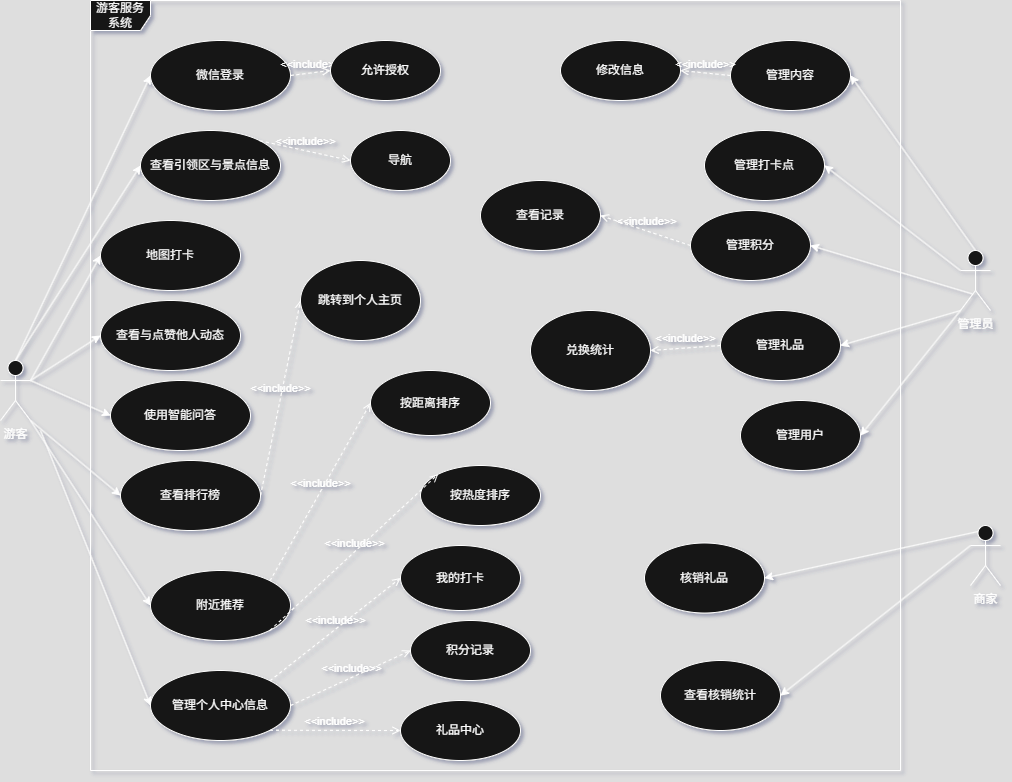

The diagram above was exported from draw.io. Its source (the exported page's mxGraphModel, read from the mxfile embedded in the PNG):
<mxGraphModel dx="2237" dy="2072" grid="1" gridSize="10" guides="1" tooltips="1" connect="1" arrows="1" fold="1" page="1" pageScale="1" pageWidth="827" pageHeight="1169" math="0" shadow="0">
  <root>
    <mxCell id="0" />
    <mxCell id="1" parent="0" />
    <mxCell id="wxHIOl73YIQ3ACqjArXt-1" value="游客服务系统" style="shape=umlFrame;whiteSpace=wrap;html=1;pointerEvents=0;" vertex="1" parent="1">
      <mxGeometry x="-200" y="-50" width="810" height="770" as="geometry" />
    </mxCell>
    <mxCell id="wxHIOl73YIQ3ACqjArXt-2" value="游客" style="shape=umlActor;verticalLabelPosition=bottom;verticalAlign=top;html=1;" vertex="1" parent="1">
      <mxGeometry x="-290" y="310" width="30" height="60" as="geometry" />
    </mxCell>
    <mxCell id="wxHIOl73YIQ3ACqjArXt-6" value="商家&lt;div&gt;&lt;br&gt;&lt;/div&gt;" style="shape=umlActor;verticalLabelPosition=bottom;verticalAlign=top;html=1;" vertex="1" parent="1">
      <mxGeometry x="680" y="475" width="30" height="60" as="geometry" />
    </mxCell>
    <mxCell id="wxHIOl73YIQ3ACqjArXt-9" value="微信登录" style="ellipse;whiteSpace=wrap;html=1;" vertex="1" parent="1">
      <mxGeometry x="-140" y="-10" width="140" height="70" as="geometry" />
    </mxCell>
    <mxCell id="wxHIOl73YIQ3ACqjArXt-10" value="查看引领区与景点信息" style="ellipse;whiteSpace=wrap;html=1;" vertex="1" parent="1">
      <mxGeometry x="-150" y="80" width="140" height="70" as="geometry" />
    </mxCell>
    <mxCell id="wxHIOl73YIQ3ACqjArXt-11" value="地图打卡" style="ellipse;whiteSpace=wrap;html=1;" vertex="1" parent="1">
      <mxGeometry x="-190" y="170" width="140" height="70" as="geometry" />
    </mxCell>
    <mxCell id="wxHIOl73YIQ3ACqjArXt-12" value="查看与点赞他人动态" style="ellipse;whiteSpace=wrap;html=1;" vertex="1" parent="1">
      <mxGeometry x="-190" y="250" width="140" height="70" as="geometry" />
    </mxCell>
    <mxCell id="wxHIOl73YIQ3ACqjArXt-16" value="使用智能问答" style="ellipse;whiteSpace=wrap;html=1;" vertex="1" parent="1">
      <mxGeometry x="-180" y="330" width="140" height="70" as="geometry" />
    </mxCell>
    <mxCell id="wxHIOl73YIQ3ACqjArXt-17" value="查看排行榜" style="ellipse;whiteSpace=wrap;html=1;" vertex="1" parent="1">
      <mxGeometry x="-170" y="410" width="140" height="70" as="geometry" />
    </mxCell>
    <mxCell id="wxHIOl73YIQ3ACqjArXt-18" value="附近推荐" style="ellipse;whiteSpace=wrap;html=1;" vertex="1" parent="1">
      <mxGeometry x="-140" y="520" width="140" height="70" as="geometry" />
    </mxCell>
    <mxCell id="wxHIOl73YIQ3ACqjArXt-19" value="管理个人中心信息" style="ellipse;whiteSpace=wrap;html=1;" vertex="1" parent="1">
      <mxGeometry x="-140" y="620" width="140" height="70" as="geometry" />
    </mxCell>
    <mxCell id="wxHIOl73YIQ3ACqjArXt-21" value="" style="endArrow=classic;html=1;rounded=0;entryX=0;entryY=0.5;entryDx=0;entryDy=0;exitX=0.5;exitY=0;exitDx=0;exitDy=0;exitPerimeter=0;" edge="1" parent="1" source="wxHIOl73YIQ3ACqjArXt-2" target="wxHIOl73YIQ3ACqjArXt-9">
      <mxGeometry width="50" height="50" relative="1" as="geometry">
        <mxPoint x="-240" y="190" as="sourcePoint" />
        <mxPoint x="-190" y="140" as="targetPoint" />
        <Array as="points" />
      </mxGeometry>
    </mxCell>
    <mxCell id="wxHIOl73YIQ3ACqjArXt-22" value="" style="endArrow=classic;html=1;rounded=0;exitX=0.5;exitY=0;exitDx=0;exitDy=0;exitPerimeter=0;entryX=0;entryY=0.5;entryDx=0;entryDy=0;" edge="1" parent="1" source="wxHIOl73YIQ3ACqjArXt-2" target="wxHIOl73YIQ3ACqjArXt-10">
      <mxGeometry width="50" height="50" relative="1" as="geometry">
        <mxPoint x="-150" y="290" as="sourcePoint" />
        <mxPoint x="-100" y="240" as="targetPoint" />
      </mxGeometry>
    </mxCell>
    <mxCell id="wxHIOl73YIQ3ACqjArXt-23" value="" style="endArrow=classic;html=1;rounded=0;exitX=1;exitY=0.3333333333333333;exitDx=0;exitDy=0;exitPerimeter=0;entryX=0;entryY=0.5;entryDx=0;entryDy=0;" edge="1" parent="1" source="wxHIOl73YIQ3ACqjArXt-2" target="wxHIOl73YIQ3ACqjArXt-11">
      <mxGeometry width="50" height="50" relative="1" as="geometry">
        <mxPoint x="-150" y="340" as="sourcePoint" />
        <mxPoint x="-100" y="290" as="targetPoint" />
      </mxGeometry>
    </mxCell>
    <mxCell id="wxHIOl73YIQ3ACqjArXt-24" value="" style="endArrow=classic;html=1;rounded=0;entryX=0;entryY=0.5;entryDx=0;entryDy=0;" edge="1" parent="1" target="wxHIOl73YIQ3ACqjArXt-12">
      <mxGeometry width="50" height="50" relative="1" as="geometry">
        <mxPoint x="-260" y="330" as="sourcePoint" />
        <mxPoint x="-90" y="340" as="targetPoint" />
      </mxGeometry>
    </mxCell>
    <mxCell id="wxHIOl73YIQ3ACqjArXt-25" value="" style="endArrow=classic;html=1;rounded=0;entryX=0;entryY=0.5;entryDx=0;entryDy=0;" edge="1" parent="1" target="wxHIOl73YIQ3ACqjArXt-16">
      <mxGeometry width="50" height="50" relative="1" as="geometry">
        <mxPoint x="-260" y="330" as="sourcePoint" />
        <mxPoint x="-80" y="350" as="targetPoint" />
      </mxGeometry>
    </mxCell>
    <mxCell id="wxHIOl73YIQ3ACqjArXt-26" value="" style="endArrow=classic;html=1;rounded=0;exitX=1;exitY=1;exitDx=0;exitDy=0;exitPerimeter=0;entryX=0;entryY=0.5;entryDx=0;entryDy=0;" edge="1" parent="1" source="wxHIOl73YIQ3ACqjArXt-2" target="wxHIOl73YIQ3ACqjArXt-17">
      <mxGeometry width="50" height="50" relative="1" as="geometry">
        <mxPoint x="-150" y="480" as="sourcePoint" />
        <mxPoint x="-100" y="430" as="targetPoint" />
      </mxGeometry>
    </mxCell>
    <mxCell id="wxHIOl73YIQ3ACqjArXt-27" value="" style="endArrow=classic;html=1;rounded=0;exitX=1;exitY=1;exitDx=0;exitDy=0;exitPerimeter=0;entryX=0;entryY=0.5;entryDx=0;entryDy=0;" edge="1" parent="1" source="wxHIOl73YIQ3ACqjArXt-2" target="wxHIOl73YIQ3ACqjArXt-18">
      <mxGeometry width="50" height="50" relative="1" as="geometry">
        <mxPoint x="-230" y="530" as="sourcePoint" />
        <mxPoint x="-180" y="480" as="targetPoint" />
      </mxGeometry>
    </mxCell>
    <mxCell id="wxHIOl73YIQ3ACqjArXt-28" value="" style="endArrow=classic;html=1;rounded=0;entryX=0;entryY=0.5;entryDx=0;entryDy=0;" edge="1" parent="1" target="wxHIOl73YIQ3ACqjArXt-19">
      <mxGeometry width="50" height="50" relative="1" as="geometry">
        <mxPoint x="-250" y="380" as="sourcePoint" />
        <mxPoint x="-210" y="510" as="targetPoint" />
      </mxGeometry>
    </mxCell>
    <mxCell id="wxHIOl73YIQ3ACqjArXt-30" value="管理内容" style="ellipse;whiteSpace=wrap;html=1;" vertex="1" parent="1">
      <mxGeometry x="440" y="-10" width="120" height="70" as="geometry" />
    </mxCell>
    <mxCell id="wxHIOl73YIQ3ACqjArXt-31" value="管理打卡点" style="ellipse;whiteSpace=wrap;html=1;" vertex="1" parent="1">
      <mxGeometry x="414" y="80" width="120" height="70" as="geometry" />
    </mxCell>
    <mxCell id="wxHIOl73YIQ3ACqjArXt-32" value="管理积分" style="ellipse;whiteSpace=wrap;html=1;" vertex="1" parent="1">
      <mxGeometry x="400" y="160" width="120" height="70" as="geometry" />
    </mxCell>
    <mxCell id="wxHIOl73YIQ3ACqjArXt-33" value="管理礼品" style="ellipse;whiteSpace=wrap;html=1;" vertex="1" parent="1">
      <mxGeometry x="430" y="260" width="120" height="70" as="geometry" />
    </mxCell>
    <mxCell id="wxHIOl73YIQ3ACqjArXt-34" value="管理用户" style="ellipse;whiteSpace=wrap;html=1;" vertex="1" parent="1">
      <mxGeometry x="450" y="350" width="120" height="70" as="geometry" />
    </mxCell>
    <mxCell id="wxHIOl73YIQ3ACqjArXt-35" value="核销礼品" style="ellipse;whiteSpace=wrap;html=1;" vertex="1" parent="1">
      <mxGeometry x="354" y="492.5" width="120" height="70" as="geometry" />
    </mxCell>
    <mxCell id="wxHIOl73YIQ3ACqjArXt-36" value="查看核销统计" style="ellipse;whiteSpace=wrap;html=1;" vertex="1" parent="1">
      <mxGeometry x="370" y="610" width="120" height="70" as="geometry" />
    </mxCell>
    <mxCell id="wxHIOl73YIQ3ACqjArXt-38" value="" style="endArrow=classic;html=1;rounded=0;exitX=0.5;exitY=0;exitDx=0;exitDy=0;exitPerimeter=0;entryX=1;entryY=0.5;entryDx=0;entryDy=0;" edge="1" parent="1" source="wxHIOl73YIQ3ACqjArXt-7" target="wxHIOl73YIQ3ACqjArXt-30">
      <mxGeometry width="50" height="50" relative="1" as="geometry">
        <mxPoint x="540" y="190" as="sourcePoint" />
        <mxPoint x="590" y="140" as="targetPoint" />
      </mxGeometry>
    </mxCell>
    <mxCell id="wxHIOl73YIQ3ACqjArXt-39" value="" style="endArrow=classic;html=1;rounded=0;exitX=0;exitY=0.3333333333333333;exitDx=0;exitDy=0;exitPerimeter=0;entryX=1;entryY=0.5;entryDx=0;entryDy=0;" edge="1" parent="1" source="wxHIOl73YIQ3ACqjArXt-7" target="wxHIOl73YIQ3ACqjArXt-31">
      <mxGeometry width="50" height="50" relative="1" as="geometry">
        <mxPoint x="500" y="170" as="sourcePoint" />
        <mxPoint x="550" y="120" as="targetPoint" />
      </mxGeometry>
    </mxCell>
    <mxCell id="wxHIOl73YIQ3ACqjArXt-40" value="" style="endArrow=classic;html=1;rounded=0;exitX=0.389;exitY=0.722;exitDx=0;exitDy=0;exitPerimeter=0;entryX=1;entryY=0.5;entryDx=0;entryDy=0;" edge="1" parent="1" source="wxHIOl73YIQ3ACqjArXt-7" target="wxHIOl73YIQ3ACqjArXt-32">
      <mxGeometry width="50" height="50" relative="1" as="geometry">
        <mxPoint x="520" y="260" as="sourcePoint" />
        <mxPoint x="570" y="210" as="targetPoint" />
      </mxGeometry>
    </mxCell>
    <mxCell id="wxHIOl73YIQ3ACqjArXt-41" value="" style="endArrow=classic;html=1;rounded=0;exitX=0;exitY=1;exitDx=0;exitDy=0;exitPerimeter=0;entryX=1;entryY=0.5;entryDx=0;entryDy=0;" edge="1" parent="1" source="wxHIOl73YIQ3ACqjArXt-7" target="wxHIOl73YIQ3ACqjArXt-33">
      <mxGeometry width="50" height="50" relative="1" as="geometry">
        <mxPoint x="510" y="320" as="sourcePoint" />
        <mxPoint x="560" y="270" as="targetPoint" />
      </mxGeometry>
    </mxCell>
    <mxCell id="wxHIOl73YIQ3ACqjArXt-42" value="" style="endArrow=classic;html=1;rounded=0;entryX=1;entryY=0.5;entryDx=0;entryDy=0;exitX=0;exitY=1;exitDx=0;exitDy=0;exitPerimeter=0;" edge="1" parent="1" source="wxHIOl73YIQ3ACqjArXt-7" target="wxHIOl73YIQ3ACqjArXt-34">
      <mxGeometry width="50" height="50" relative="1" as="geometry">
        <mxPoint x="690" y="240" as="sourcePoint" />
        <mxPoint x="540" y="350" as="targetPoint" />
      </mxGeometry>
    </mxCell>
    <mxCell id="wxHIOl73YIQ3ACqjArXt-43" value="" style="endArrow=classic;html=1;rounded=0;exitX=0.25;exitY=0.1;exitDx=0;exitDy=0;exitPerimeter=0;entryX=1;entryY=0.5;entryDx=0;entryDy=0;" edge="1" parent="1" source="wxHIOl73YIQ3ACqjArXt-6" target="wxHIOl73YIQ3ACqjArXt-35">
      <mxGeometry width="50" height="50" relative="1" as="geometry">
        <mxPoint x="520" y="590" as="sourcePoint" />
        <mxPoint x="570" y="540" as="targetPoint" />
      </mxGeometry>
    </mxCell>
    <mxCell id="wxHIOl73YIQ3ACqjArXt-44" value="" style="endArrow=classic;html=1;rounded=0;exitX=0;exitY=0.3333333333333333;exitDx=0;exitDy=0;exitPerimeter=0;entryX=1;entryY=0.5;entryDx=0;entryDy=0;" edge="1" parent="1" source="wxHIOl73YIQ3ACqjArXt-6" target="wxHIOl73YIQ3ACqjArXt-36">
      <mxGeometry width="50" height="50" relative="1" as="geometry">
        <mxPoint x="490" y="640" as="sourcePoint" />
        <mxPoint x="540" y="590" as="targetPoint" />
      </mxGeometry>
    </mxCell>
    <mxCell id="wxHIOl73YIQ3ACqjArXt-46" value="&amp;lt;&amp;lt;include&amp;gt;&amp;gt;" style="html=1;verticalAlign=bottom;labelBackgroundColor=none;endArrow=open;endFill=0;dashed=1;rounded=0;exitX=1;exitY=0.5;exitDx=0;exitDy=0;entryX=0;entryY=0.5;entryDx=0;entryDy=0;" edge="1" parent="1" source="wxHIOl73YIQ3ACqjArXt-9" target="wxHIOl73YIQ3ACqjArXt-47">
      <mxGeometry width="160" relative="1" as="geometry">
        <mxPoint x="70" as="sourcePoint" />
        <mxPoint x="230" as="targetPoint" />
      </mxGeometry>
    </mxCell>
    <mxCell id="wxHIOl73YIQ3ACqjArXt-47" value="允许授权" style="ellipse;whiteSpace=wrap;html=1;" vertex="1" parent="1">
      <mxGeometry x="40" y="-10" width="110" height="60" as="geometry" />
    </mxCell>
    <mxCell id="wxHIOl73YIQ3ACqjArXt-48" value="&amp;lt;&amp;lt;include&amp;gt;&amp;gt;" style="html=1;verticalAlign=bottom;labelBackgroundColor=none;endArrow=open;endFill=0;dashed=1;rounded=0;exitX=1;exitY=0;exitDx=0;exitDy=0;entryX=0;entryY=0.5;entryDx=0;entryDy=0;" edge="1" parent="1" source="wxHIOl73YIQ3ACqjArXt-10" target="wxHIOl73YIQ3ACqjArXt-49">
      <mxGeometry width="160" relative="1" as="geometry">
        <mxPoint x="-30" y="100" as="sourcePoint" />
        <mxPoint x="60" y="80" as="targetPoint" />
      </mxGeometry>
    </mxCell>
    <mxCell id="wxHIOl73YIQ3ACqjArXt-49" value="导航" style="ellipse;whiteSpace=wrap;html=1;" vertex="1" parent="1">
      <mxGeometry x="60" y="80" width="100" height="60" as="geometry" />
    </mxCell>
    <mxCell id="wxHIOl73YIQ3ACqjArXt-50" value="&amp;lt;&amp;lt;include&amp;gt;&amp;gt;" style="html=1;verticalAlign=bottom;labelBackgroundColor=none;endArrow=open;endFill=0;dashed=1;rounded=0;exitX=1;exitY=0.5;exitDx=0;exitDy=0;entryX=0;entryY=0.5;entryDx=0;entryDy=0;" edge="1" parent="1" source="wxHIOl73YIQ3ACqjArXt-17" target="wxHIOl73YIQ3ACqjArXt-51">
      <mxGeometry width="160" relative="1" as="geometry">
        <mxPoint x="20" y="460" as="sourcePoint" />
        <mxPoint x="180" y="460" as="targetPoint" />
      </mxGeometry>
    </mxCell>
    <mxCell id="wxHIOl73YIQ3ACqjArXt-51" value="跳转到个人主页" style="ellipse;whiteSpace=wrap;html=1;" vertex="1" parent="1">
      <mxGeometry x="10" y="210" width="120" height="80" as="geometry" />
    </mxCell>
    <mxCell id="wxHIOl73YIQ3ACqjArXt-52" value="&amp;lt;&amp;lt;include&amp;gt;&amp;gt;" style="html=1;verticalAlign=bottom;labelBackgroundColor=none;endArrow=open;endFill=0;dashed=1;rounded=0;exitX=1;exitY=0;exitDx=0;exitDy=0;entryX=0;entryY=0.5;entryDx=0;entryDy=0;" edge="1" parent="1" source="wxHIOl73YIQ3ACqjArXt-18" target="wxHIOl73YIQ3ACqjArXt-53">
      <mxGeometry width="160" relative="1" as="geometry">
        <mxPoint y="540" as="sourcePoint" />
        <mxPoint x="70" y="520" as="targetPoint" />
      </mxGeometry>
    </mxCell>
    <mxCell id="wxHIOl73YIQ3ACqjArXt-53" value="按距离排序" style="ellipse;whiteSpace=wrap;html=1;" vertex="1" parent="1">
      <mxGeometry x="80" y="320" width="120" height="65" as="geometry" />
    </mxCell>
    <mxCell id="wxHIOl73YIQ3ACqjArXt-54" value="按热度排序" style="ellipse;whiteSpace=wrap;html=1;" vertex="1" parent="1">
      <mxGeometry x="130" y="415" width="120" height="60" as="geometry" />
    </mxCell>
    <mxCell id="wxHIOl73YIQ3ACqjArXt-55" value="&amp;lt;&amp;lt;include&amp;gt;&amp;gt;" style="html=1;verticalAlign=bottom;labelBackgroundColor=none;endArrow=open;endFill=0;dashed=1;rounded=0;exitX=1;exitY=1;exitDx=0;exitDy=0;entryX=0;entryY=0;entryDx=0;entryDy=0;" edge="1" parent="1" source="wxHIOl73YIQ3ACqjArXt-18" target="wxHIOl73YIQ3ACqjArXt-54">
      <mxGeometry width="160" relative="1" as="geometry">
        <mxPoint x="-20" y="600" as="sourcePoint" />
        <mxPoint x="70" y="590" as="targetPoint" />
      </mxGeometry>
    </mxCell>
    <mxCell id="wxHIOl73YIQ3ACqjArXt-56" value="我的打卡" style="ellipse;whiteSpace=wrap;html=1;" vertex="1" parent="1">
      <mxGeometry x="110" y="495" width="120" height="65" as="geometry" />
    </mxCell>
    <mxCell id="wxHIOl73YIQ3ACqjArXt-57" value="积分记录" style="ellipse;whiteSpace=wrap;html=1;" vertex="1" parent="1">
      <mxGeometry x="120" y="570" width="120" height="60" as="geometry" />
    </mxCell>
    <mxCell id="wxHIOl73YIQ3ACqjArXt-58" value="礼品中心" style="ellipse;whiteSpace=wrap;html=1;" vertex="1" parent="1">
      <mxGeometry x="110" y="650" width="120" height="60" as="geometry" />
    </mxCell>
    <mxCell id="wxHIOl73YIQ3ACqjArXt-59" value="&amp;lt;&amp;lt;include&amp;gt;&amp;gt;" style="html=1;verticalAlign=bottom;labelBackgroundColor=none;endArrow=open;endFill=0;dashed=1;rounded=0;entryX=0;entryY=0.5;entryDx=0;entryDy=0;exitX=1;exitY=0;exitDx=0;exitDy=0;" edge="1" parent="1" source="wxHIOl73YIQ3ACqjArXt-19" target="wxHIOl73YIQ3ACqjArXt-56">
      <mxGeometry width="160" relative="1" as="geometry">
        <mxPoint x="-30" y="630" as="sourcePoint" />
        <mxPoint x="130" y="630" as="targetPoint" />
      </mxGeometry>
    </mxCell>
    <mxCell id="wxHIOl73YIQ3ACqjArXt-60" value="&amp;lt;&amp;lt;include&amp;gt;&amp;gt;" style="html=1;verticalAlign=bottom;labelBackgroundColor=none;endArrow=open;endFill=0;dashed=1;rounded=0;exitX=1;exitY=0.5;exitDx=0;exitDy=0;entryX=0;entryY=0.5;entryDx=0;entryDy=0;" edge="1" parent="1" source="wxHIOl73YIQ3ACqjArXt-19" target="wxHIOl73YIQ3ACqjArXt-57">
      <mxGeometry width="160" relative="1" as="geometry">
        <mxPoint x="20" y="620" as="sourcePoint" />
        <mxPoint x="180" y="620" as="targetPoint" />
      </mxGeometry>
    </mxCell>
    <mxCell id="wxHIOl73YIQ3ACqjArXt-61" value="&amp;lt;&amp;lt;include&amp;gt;&amp;gt;" style="html=1;verticalAlign=bottom;labelBackgroundColor=none;endArrow=open;endFill=0;dashed=1;rounded=0;exitX=1;exitY=1;exitDx=0;exitDy=0;entryX=0;entryY=0.5;entryDx=0;entryDy=0;" edge="1" parent="1" source="wxHIOl73YIQ3ACqjArXt-19" target="wxHIOl73YIQ3ACqjArXt-58">
      <mxGeometry width="160" relative="1" as="geometry">
        <mxPoint x="10" y="680" as="sourcePoint" />
        <mxPoint x="170" y="680" as="targetPoint" />
      </mxGeometry>
    </mxCell>
    <mxCell id="wxHIOl73YIQ3ACqjArXt-62" value="修改信息" style="ellipse;whiteSpace=wrap;html=1;" vertex="1" parent="1">
      <mxGeometry x="270" y="-10" width="120" height="60" as="geometry" />
    </mxCell>
    <mxCell id="wxHIOl73YIQ3ACqjArXt-64" value="&amp;lt;&amp;lt;include&amp;gt;&amp;gt;" style="html=1;verticalAlign=bottom;labelBackgroundColor=none;endArrow=open;endFill=0;dashed=1;rounded=0;exitX=0;exitY=0.5;exitDx=0;exitDy=0;entryX=1;entryY=0.5;entryDx=0;entryDy=0;" edge="1" parent="1" source="wxHIOl73YIQ3ACqjArXt-30" target="wxHIOl73YIQ3ACqjArXt-62">
      <mxGeometry width="160" relative="1" as="geometry">
        <mxPoint x="400" y="60" as="sourcePoint" />
        <mxPoint x="560" y="60" as="targetPoint" />
      </mxGeometry>
    </mxCell>
    <mxCell id="wxHIOl73YIQ3ACqjArXt-65" value="查看记录" style="ellipse;whiteSpace=wrap;html=1;" vertex="1" parent="1">
      <mxGeometry x="190" y="130" width="120" height="70" as="geometry" />
    </mxCell>
    <mxCell id="wxHIOl73YIQ3ACqjArXt-66" value="&amp;lt;&amp;lt;include&amp;gt;&amp;gt;" style="html=1;verticalAlign=bottom;labelBackgroundColor=none;endArrow=open;endFill=0;dashed=1;rounded=0;exitX=0;exitY=0.5;exitDx=0;exitDy=0;entryX=1;entryY=0.5;entryDx=0;entryDy=0;" edge="1" parent="1" source="wxHIOl73YIQ3ACqjArXt-32" target="wxHIOl73YIQ3ACqjArXt-65">
      <mxGeometry width="160" relative="1" as="geometry">
        <mxPoint x="250" y="250" as="sourcePoint" />
        <mxPoint x="410" y="250" as="targetPoint" />
      </mxGeometry>
    </mxCell>
    <mxCell id="wxHIOl73YIQ3ACqjArXt-67" value="兑换统计" style="ellipse;whiteSpace=wrap;html=1;" vertex="1" parent="1">
      <mxGeometry x="240" y="260" width="120" height="80" as="geometry" />
    </mxCell>
    <mxCell id="wxHIOl73YIQ3ACqjArXt-68" value="&amp;lt;&amp;lt;include&amp;gt;&amp;gt;" style="html=1;verticalAlign=bottom;labelBackgroundColor=none;endArrow=open;endFill=0;dashed=1;rounded=0;exitX=0;exitY=0.5;exitDx=0;exitDy=0;entryX=1;entryY=0.5;entryDx=0;entryDy=0;" edge="1" parent="1" source="wxHIOl73YIQ3ACqjArXt-33" target="wxHIOl73YIQ3ACqjArXt-67">
      <mxGeometry width="160" relative="1" as="geometry">
        <mxPoint x="310" y="400" as="sourcePoint" />
        <mxPoint x="470" y="400" as="targetPoint" />
      </mxGeometry>
    </mxCell>
    <mxCell id="wxHIOl73YIQ3ACqjArXt-7" value="管理员" style="shape=umlActor;verticalLabelPosition=bottom;verticalAlign=top;html=1;" vertex="1" parent="1">
      <mxGeometry x="670" y="200" width="30" height="60" as="geometry" />
    </mxCell>
  </root>
</mxGraphModel>